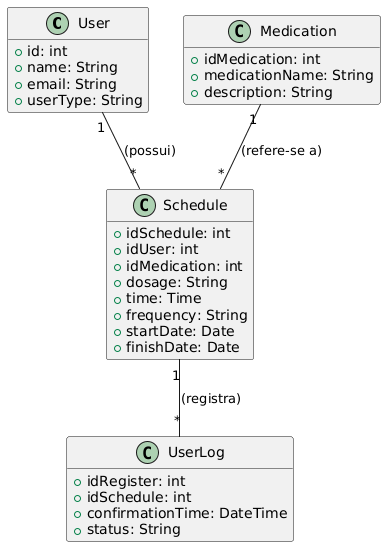

The diagram above was rendered by PlantUML. Its source (embedded in the PNG):
@startuml
' Esconde métodos e campos desnecessários
hide empty members

class User {
  + id: int
  + name: String
  + email: String
  + userType: String
}

class Medication {
  + idMedication: int
  + medicationName: String
  + description: String
}

class Schedule {
  + idSchedule: int
  + idUser: int
  + idMedication: int
  + dosage: String
  + time: Time
  + frequency: String
  + startDate: Date
  + finishDate: Date
}

class UserLog {
  + idRegister: int
  + idSchedule: int
  + confirmationTime: DateTime
  + status: String
}

' Define as relações
User "1" -- "*" Schedule : (possui)
Medication "1" -- "*" Schedule : (refere-se a)
Schedule "1" -- "*" UserLog : (registra)
@enduml